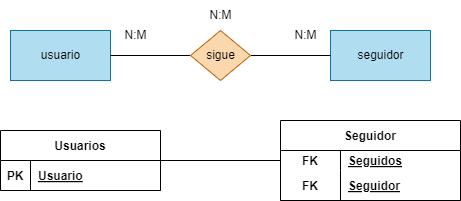

The diagram above was exported from draw.io. Its source (the exported page's mxGraphModel, read from the mxfile embedded in the PNG):
<mxGraphModel dx="732" dy="611" grid="1" gridSize="10" guides="1" tooltips="1" connect="1" arrows="1" fold="1" page="1" pageScale="1" pageWidth="850" pageHeight="1100" math="0" shadow="0">
  <root>
    <mxCell id="0" />
    <mxCell id="1" parent="0" />
    <mxCell id="2" value="seguidor" style="html=1;dashed=0;whitespace=wrap;fillColor=#b1ddf0;strokeColor=#10739e;" parent="1" vertex="1">
      <mxGeometry x="490" y="190" width="100" height="50" as="geometry" />
    </mxCell>
    <mxCell id="3" value="usuario" style="html=1;dashed=0;whitespace=wrap;fillColor=#b1ddf0;strokeColor=#10739e;" parent="1" vertex="1">
      <mxGeometry x="170" y="190" width="100" height="50" as="geometry" />
    </mxCell>
    <mxCell id="5" style="edgeStyle=none;html=1;endArrow=none;endFill=0;" parent="1" source="4" target="3" edge="1">
      <mxGeometry relative="1" as="geometry" />
    </mxCell>
    <mxCell id="6" style="edgeStyle=none;html=1;endArrow=none;endFill=0;" parent="1" source="4" target="2" edge="1">
      <mxGeometry relative="1" as="geometry" />
    </mxCell>
    <mxCell id="4" value="sigue" style="shape=rhombus;html=1;dashed=0;whitespace=wrap;perimeter=rhombusPerimeter;fillColor=#fad7ac;strokeColor=#b46504;" parent="1" vertex="1">
      <mxGeometry x="350" y="190" width="60" height="50" as="geometry" />
    </mxCell>
    <mxCell id="7" value="N:M" style="text;html=1;align=center;verticalAlign=middle;resizable=0;points=[];autosize=1;strokeColor=none;fillColor=none;" parent="1" vertex="1">
      <mxGeometry x="270" y="180" width="50" height="30" as="geometry" />
    </mxCell>
    <mxCell id="8" value="N:M" style="text;html=1;align=center;verticalAlign=middle;resizable=0;points=[];autosize=1;strokeColor=none;fillColor=none;" parent="1" vertex="1">
      <mxGeometry x="440" y="180" width="50" height="30" as="geometry" />
    </mxCell>
    <mxCell id="9" value="N:M" style="text;html=1;align=center;verticalAlign=middle;resizable=0;points=[];autosize=1;strokeColor=none;fillColor=none;" parent="1" vertex="1">
      <mxGeometry x="355" y="160" width="50" height="30" as="geometry" />
    </mxCell>
    <mxCell id="24" style="edgeStyle=none;html=1;entryX=0;entryY=0.5;entryDx=0;entryDy=0;endArrow=none;endFill=0;" edge="1" parent="1" source="25" target="30">
      <mxGeometry relative="1" as="geometry" />
    </mxCell>
    <mxCell id="25" value="Usuarios" style="shape=table;startSize=30;container=1;collapsible=1;childLayout=tableLayout;fixedRows=1;rowLines=0;fontStyle=1;align=center;resizeLast=1;" vertex="1" parent="1">
      <mxGeometry x="160" y="290" width="160" height="60" as="geometry" />
    </mxCell>
    <mxCell id="26" value="" style="shape=tableRow;horizontal=0;startSize=0;swimlaneHead=0;swimlaneBody=0;fillColor=none;collapsible=0;dropTarget=0;points=[[0,0.5],[1,0.5]];portConstraint=eastwest;top=0;left=0;right=0;bottom=1;" vertex="1" parent="25">
      <mxGeometry y="30" width="160" height="30" as="geometry" />
    </mxCell>
    <mxCell id="27" value="PK" style="shape=partialRectangle;connectable=0;fillColor=none;top=0;left=0;bottom=0;right=0;fontStyle=1;overflow=hidden;" vertex="1" parent="26">
      <mxGeometry width="30" height="30" as="geometry">
        <mxRectangle width="30" height="30" as="alternateBounds" />
      </mxGeometry>
    </mxCell>
    <mxCell id="28" value="Usuario" style="shape=partialRectangle;connectable=0;fillColor=none;top=0;left=0;bottom=0;right=0;align=left;spacingLeft=6;fontStyle=5;overflow=hidden;" vertex="1" parent="26">
      <mxGeometry x="30" width="130" height="30" as="geometry">
        <mxRectangle width="130" height="30" as="alternateBounds" />
      </mxGeometry>
    </mxCell>
    <mxCell id="29" value="Seguidor" style="shape=table;startSize=30;container=1;collapsible=1;childLayout=tableLayout;fixedRows=1;rowLines=0;fontStyle=1;align=center;resizeLast=1;" vertex="1" parent="1">
      <mxGeometry x="440" y="280" width="180" height="80" as="geometry" />
    </mxCell>
    <mxCell id="30" value="" style="shape=tableRow;horizontal=0;startSize=0;swimlaneHead=0;swimlaneBody=0;fillColor=none;collapsible=0;dropTarget=0;points=[[0,0.5],[1,0.5]];portConstraint=eastwest;top=0;left=0;right=0;bottom=0;" vertex="1" parent="29">
      <mxGeometry y="30" width="180" height="20" as="geometry" />
    </mxCell>
    <mxCell id="31" value="FK" style="shape=partialRectangle;connectable=0;fillColor=none;top=0;left=0;bottom=0;right=0;fontStyle=1;overflow=hidden;" vertex="1" parent="30">
      <mxGeometry width="60" height="20" as="geometry">
        <mxRectangle width="60" height="20" as="alternateBounds" />
      </mxGeometry>
    </mxCell>
    <mxCell id="32" value="Seguidos" style="shape=partialRectangle;connectable=0;fillColor=none;top=0;left=0;bottom=0;right=0;align=left;spacingLeft=6;fontStyle=5;overflow=hidden;" vertex="1" parent="30">
      <mxGeometry x="60" width="120" height="20" as="geometry">
        <mxRectangle width="120" height="20" as="alternateBounds" />
      </mxGeometry>
    </mxCell>
    <mxCell id="33" value="" style="shape=tableRow;horizontal=0;startSize=0;swimlaneHead=0;swimlaneBody=0;fillColor=none;collapsible=0;dropTarget=0;points=[[0,0.5],[1,0.5]];portConstraint=eastwest;top=0;left=0;right=0;bottom=1;" vertex="1" parent="29">
      <mxGeometry y="50" width="180" height="30" as="geometry" />
    </mxCell>
    <mxCell id="34" value="FK" style="shape=partialRectangle;connectable=0;fillColor=none;top=0;left=0;bottom=0;right=0;fontStyle=1;overflow=hidden;" vertex="1" parent="33">
      <mxGeometry width="60" height="30" as="geometry">
        <mxRectangle width="60" height="30" as="alternateBounds" />
      </mxGeometry>
    </mxCell>
    <mxCell id="35" value="Seguidor" style="shape=partialRectangle;connectable=0;fillColor=none;top=0;left=0;bottom=0;right=0;align=left;spacingLeft=6;fontStyle=5;overflow=hidden;" vertex="1" parent="33">
      <mxGeometry x="60" width="120" height="30" as="geometry">
        <mxRectangle width="120" height="30" as="alternateBounds" />
      </mxGeometry>
    </mxCell>
  </root>
</mxGraphModel>